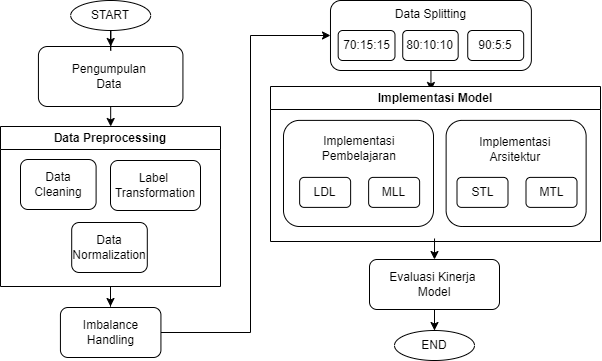

The diagram above was exported from draw.io. Its source (the exported page's mxGraphModel, read from the mxfile embedded in the PNG):
<mxGraphModel dx="936" dy="553" grid="1" gridSize="10" guides="1" tooltips="1" connect="1" arrows="1" fold="1" page="1" pageScale="1" pageWidth="827" pageHeight="1169" math="0" shadow="0">
  <root>
    <mxCell id="0" />
    <mxCell id="1" parent="0" />
    <mxCell id="rATfgUjjsNixXpFT5NQ--1" edge="1" parent="1" style="edgeStyle=orthogonalEdgeStyle;rounded=0;orthogonalLoop=1;jettySize=auto;html=1;entryX=0.5;entryY=0;entryDx=0;entryDy=0;" target="rATfgUjjsNixXpFT5NQ--11">
      <mxGeometry relative="1" as="geometry">
        <mxPoint x="524.0285714285715" y="572" as="sourcePoint" />
      </mxGeometry>
    </mxCell>
    <mxCell id="WEqZWzoPdNUwnwChYQqo-12" edge="1" parent="1" source="rATfgUjjsNixXpFT5NQ--4" style="edgeStyle=orthogonalEdgeStyle;rounded=0;orthogonalLoop=1;jettySize=auto;html=1;entryX=0.5;entryY=0;entryDx=0;entryDy=0;" target="WEqZWzoPdNUwnwChYQqo-9">
      <mxGeometry relative="1" as="geometry" />
    </mxCell>
    <mxCell id="rATfgUjjsNixXpFT5NQ--4" parent="1" style="rounded=1;whiteSpace=wrap;html=1;" value="&lt;div&gt;Pengumpulan&amp;nbsp;&lt;/div&gt;&lt;div&gt;Data&amp;nbsp;&lt;/div&gt;" vertex="1">
      <mxGeometry height="60" width="144.5" x="127.92999999999998" y="380" as="geometry" />
    </mxCell>
    <mxCell id="rATfgUjjsNixXpFT5NQ--9" parent="1" style="rounded=1;whiteSpace=wrap;html=1;verticalAlign=top;fontColor=light-dark(#000000,#33FF33);" value="&lt;div&gt;Data Splitting&lt;/div&gt;" vertex="1">
      <mxGeometry height="70" width="200.9" x="419.98" y="334" as="geometry" />
    </mxCell>
    <mxCell id="rATfgUjjsNixXpFT5NQ--10" parent="1" style="rounded=1;whiteSpace=wrap;html=1;glass=0;" value="" vertex="1">
      <mxGeometry height="106.11" width="150" x="373" y="453.89" as="geometry" />
    </mxCell>
    <mxCell id="JkeyYFRxB1cT7bsPZFQ8-15" edge="1" parent="1" source="rATfgUjjsNixXpFT5NQ--11" style="edgeStyle=orthogonalEdgeStyle;rounded=0;orthogonalLoop=1;jettySize=auto;html=1;" target="JkeyYFRxB1cT7bsPZFQ8-14" value="">
      <mxGeometry relative="1" as="geometry" />
    </mxCell>
    <mxCell id="rATfgUjjsNixXpFT5NQ--11" parent="1" style="rounded=1;whiteSpace=wrap;html=1;verticalAlign=middle;" value="Evaluasi Kinerja&amp;nbsp;&lt;div&gt;Model&lt;br&gt;&lt;/div&gt;" vertex="1">
      <mxGeometry height="50" width="130" x="459" y="593" as="geometry" />
    </mxCell>
    <mxCell id="JkeyYFRxB1cT7bsPZFQ8-6" edge="1" parent="1" source="rATfgUjjsNixXpFT5NQ--16" style="edgeStyle=orthogonalEdgeStyle;rounded=0;orthogonalLoop=1;jettySize=auto;html=1;">
      <mxGeometry relative="1" as="geometry">
        <Array as="points">
          <mxPoint x="340" y="666" />
          <mxPoint x="340" y="369" />
        </Array>
        <mxPoint x="420" y="369" as="targetPoint" />
      </mxGeometry>
    </mxCell>
    <mxCell id="rATfgUjjsNixXpFT5NQ--16" parent="1" style="rounded=1;whiteSpace=wrap;html=1;fontColor=light-dark(#000000,#66CC00);" value="Imbalance Handling" vertex="1">
      <mxGeometry height="50" width="100.5" x="149.92999999999998" y="641" as="geometry" />
    </mxCell>
    <mxCell id="rATfgUjjsNixXpFT5NQ--18" parent="1" style="rounded=1;whiteSpace=wrap;html=1;" value="" vertex="1">
      <mxGeometry height="106.11" width="140" x="535.62" y="453.89" as="geometry" />
    </mxCell>
    <mxCell id="rATfgUjjsNixXpFT5NQ--19" parent="1" style="rounded=1;whiteSpace=wrap;html=1;" value="LDL" vertex="1">
      <mxGeometry height="30" width="51" x="389.13" y="510.89" as="geometry" />
    </mxCell>
    <mxCell id="rATfgUjjsNixXpFT5NQ--20" parent="1" style="rounded=1;whiteSpace=wrap;html=1;" value="MLL" vertex="1">
      <mxGeometry height="30" width="51" x="458.13" y="510.89" as="geometry" />
    </mxCell>
    <mxCell id="rATfgUjjsNixXpFT5NQ--21" parent="1" style="rounded=1;whiteSpace=wrap;html=1;" value="STL" vertex="1">
      <mxGeometry height="30" width="51" x="546.5" y="510.89" as="geometry" />
    </mxCell>
    <mxCell id="rATfgUjjsNixXpFT5NQ--22" parent="1" style="rounded=1;whiteSpace=wrap;html=1;" value="MTL" vertex="1">
      <mxGeometry height="30" width="51" x="615.5" y="510.89" as="geometry" />
    </mxCell>
    <mxCell id="rATfgUjjsNixXpFT5NQ--23" parent="1" style="text;html=1;whiteSpace=wrap;strokeColor=none;fillColor=none;align=center;verticalAlign=middle;rounded=0;" value="Implementasi&amp;nbsp;&lt;div&gt;Pembelajaran&amp;nbsp;&lt;/div&gt;" vertex="1">
      <mxGeometry height="30" width="157" x="371.63" y="466.89" as="geometry" />
    </mxCell>
    <mxCell id="rATfgUjjsNixXpFT5NQ--24" parent="1" style="text;html=1;whiteSpace=wrap;strokeColor=none;fillColor=none;align=center;verticalAlign=middle;rounded=0;" value="Implementasi&amp;nbsp;&lt;div&gt;Arsitektur&amp;nbsp;&lt;/div&gt;" vertex="1">
      <mxGeometry height="30" width="157" x="528" y="467.89" as="geometry" />
    </mxCell>
    <mxCell id="rATfgUjjsNixXpFT5NQ--25" edge="1" parent="1" source="rATfgUjjsNixXpFT5NQ--9" style="edgeStyle=orthogonalEdgeStyle;rounded=0;orthogonalLoop=1;jettySize=auto;html=1;entryX=0.49;entryY=-0.007;entryDx=0;entryDy=0;entryPerimeter=0;">
      <mxGeometry relative="1" as="geometry">
        <mxPoint x="520.7" y="423.9709999999999" as="targetPoint" />
      </mxGeometry>
    </mxCell>
    <mxCell id="JkeyYFRxB1cT7bsPZFQ8-3" parent="1" style="rounded=1;whiteSpace=wrap;html=1;" value="70:15:15" vertex="1">
      <mxGeometry height="30" width="56.8" x="427.68" y="364" as="geometry" />
    </mxCell>
    <mxCell id="JkeyYFRxB1cT7bsPZFQ8-4" parent="1" style="rounded=1;whiteSpace=wrap;html=1;" value="80:10:10" vertex="1">
      <mxGeometry height="30" width="55.45" x="492.23" y="364" as="geometry" />
    </mxCell>
    <mxCell id="JkeyYFRxB1cT7bsPZFQ8-5" parent="1" style="rounded=1;whiteSpace=wrap;html=1;" value="90:5:5" vertex="1">
      <mxGeometry height="30" width="55.95" x="557.2299999999999" y="364" as="geometry" />
    </mxCell>
    <mxCell id="JkeyYFRxB1cT7bsPZFQ8-14" parent="1" style="ellipse;whiteSpace=wrap;html=1;rounded=1;" value="END" vertex="1">
      <mxGeometry height="30" width="80" x="484" y="664" as="geometry" />
    </mxCell>
    <mxCell id="2hDqA_QLpJjuhVApnunw-2" edge="1" parent="1" source="JkeyYFRxB1cT7bsPZFQ8-17" style="edgeStyle=orthogonalEdgeStyle;rounded=0;orthogonalLoop=1;jettySize=auto;html=1;entryX=0.5;entryY=0;entryDx=0;entryDy=0;" target="rATfgUjjsNixXpFT5NQ--4">
      <mxGeometry relative="1" as="geometry" />
    </mxCell>
    <mxCell id="JkeyYFRxB1cT7bsPZFQ8-17" parent="1" style="ellipse;whiteSpace=wrap;html=1;rounded=1;" value="START" vertex="1">
      <mxGeometry height="30" width="80" x="160.18" y="334" as="geometry" />
    </mxCell>
    <mxCell id="WEqZWzoPdNUwnwChYQqo-2" parent="1" style="swimlane;whiteSpace=wrap;html=1;" value="Implementasi Model" vertex="1">
      <mxGeometry height="155" width="330" x="360" y="420" as="geometry">
        <mxRectangle height="40" width="50" x="360" y="420" as="alternateBounds" />
      </mxGeometry>
    </mxCell>
    <mxCell id="WEqZWzoPdNUwnwChYQqo-10" edge="1" parent="1" source="WEqZWzoPdNUwnwChYQqo-9" style="edgeStyle=orthogonalEdgeStyle;rounded=0;orthogonalLoop=1;jettySize=auto;html=1;">
      <mxGeometry relative="1" as="geometry">
        <mxPoint x="200" y="640" as="targetPoint" />
      </mxGeometry>
    </mxCell>
    <mxCell id="WEqZWzoPdNUwnwChYQqo-9" parent="1" style="swimlane;whiteSpace=wrap;html=1;" value="Data Preprocessing" vertex="1">
      <mxGeometry height="160" width="220" x="90" y="460" as="geometry">
        <mxRectangle height="40" width="50" x="360" y="420" as="alternateBounds" />
      </mxGeometry>
    </mxCell>
    <mxCell id="rATfgUjjsNixXpFT5NQ--13" parent="WEqZWzoPdNUwnwChYQqo-9" style="rounded=1;whiteSpace=wrap;html=1;" value="Data Cleaning" vertex="1">
      <mxGeometry height="50" width="75.6" x="20" y="33" as="geometry" />
    </mxCell>
    <mxCell id="JkeyYFRxB1cT7bsPZFQ8-8" parent="WEqZWzoPdNUwnwChYQqo-9" style="rounded=1;whiteSpace=wrap;html=1;" value="Label&amp;nbsp;&lt;br&gt;Transformation" vertex="1">
      <mxGeometry height="50" width="90" x="110" y="34" as="geometry" />
    </mxCell>
    <mxCell id="WEqZWzoPdNUwnwChYQqo-11" parent="WEqZWzoPdNUwnwChYQqo-9" style="rounded=1;whiteSpace=wrap;html=1;" value="Data Normalization" vertex="1">
      <mxGeometry height="50" width="75.6" x="71.19999999999999" y="96" as="geometry" />
    </mxCell>
  </root>
</mxGraphModel>